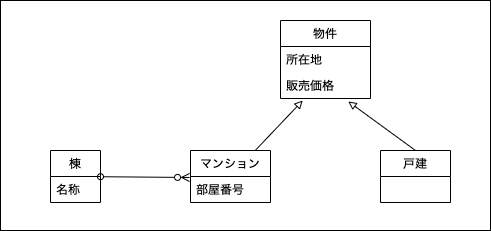

The diagram above was exported from draw.io. Its source (the exported page's mxGraphModel, read from the mxfile embedded in the PNG):
<mxGraphModel dx="767" dy="472" grid="1" gridSize="10" guides="1" tooltips="1" connect="1" arrows="1" fold="1" page="1" pageScale="1" pageWidth="850" pageHeight="1100" math="0" shadow="0">
  <root>
    <mxCell id="0" />
    <mxCell id="1" parent="0" />
    <mxCell id="34" value="" style="rounded=0;whiteSpace=wrap;html=1;" parent="1" vertex="1">
      <mxGeometry x="130" y="40" width="490" height="230" as="geometry" />
    </mxCell>
    <mxCell id="58" style="edgeStyle=none;html=1;entryX=0.247;entryY=1.077;entryDx=0;entryDy=0;startArrow=none;startFill=0;endArrow=block;endFill=0;entryPerimeter=0;" parent="1" source="38" target="62" edge="1">
      <mxGeometry relative="1" as="geometry">
        <mxPoint x="417.5" y="120" as="targetPoint" />
      </mxGeometry>
    </mxCell>
    <mxCell id="38" value="マンション" style="swimlane;fontStyle=0;childLayout=stackLayout;horizontal=1;startSize=26;fillColor=none;horizontalStack=0;resizeParent=1;resizeParentMax=0;resizeLast=0;collapsible=0;marginBottom=0;swimlaneLine=1;strokeColor=default;connectable=1;allowArrows=1;" parent="1" vertex="1">
      <mxGeometry x="320" y="190" width="80" height="52" as="geometry">
        <mxRectangle x="390" y="120" width="80" height="26" as="alternateBounds" />
      </mxGeometry>
    </mxCell>
    <mxCell id="46" value="部屋番号" style="text;strokeColor=none;fillColor=none;align=left;verticalAlign=top;spacingLeft=4;spacingRight=4;overflow=hidden;rotatable=0;points=[[0,0.5],[1,0.5]];portConstraint=eastwest;" parent="38" vertex="1">
      <mxGeometry y="26" width="80" height="26" as="geometry" />
    </mxCell>
    <mxCell id="59" style="edgeStyle=none;html=1;exitX=0.5;exitY=0;exitDx=0;exitDy=0;entryX=0.753;entryY=1.115;entryDx=0;entryDy=0;startArrow=none;startFill=0;endArrow=block;endFill=0;entryPerimeter=0;" parent="1" source="47" target="62" edge="1">
      <mxGeometry relative="1" as="geometry">
        <mxPoint x="472.5" y="120" as="targetPoint" />
      </mxGeometry>
    </mxCell>
    <mxCell id="47" value="戸建" style="swimlane;fontStyle=0;childLayout=stackLayout;horizontal=1;startSize=26;fillColor=none;horizontalStack=0;resizeParent=1;resizeParentMax=0;resizeLast=0;collapsible=0;marginBottom=0;swimlaneLine=1;strokeColor=default;connectable=1;allowArrows=1;" parent="1" vertex="1">
      <mxGeometry x="510" y="190" width="70" height="52" as="geometry">
        <mxRectangle x="390" y="120" width="80" height="26" as="alternateBounds" />
      </mxGeometry>
    </mxCell>
    <mxCell id="60" value="物件" style="swimlane;fontStyle=0;childLayout=stackLayout;horizontal=1;startSize=26;fillColor=none;horizontalStack=0;resizeParent=1;resizeParentMax=0;resizeLast=0;collapsible=0;marginBottom=0;swimlaneLine=1;strokeColor=default;connectable=1;allowArrows=1;" vertex="1" parent="1">
      <mxGeometry x="410" y="60" width="90" height="78" as="geometry">
        <mxRectangle x="390" y="120" width="80" height="26" as="alternateBounds" />
      </mxGeometry>
    </mxCell>
    <mxCell id="61" value="所在地" style="text;strokeColor=none;fillColor=none;align=left;verticalAlign=top;spacingLeft=4;spacingRight=4;overflow=hidden;rotatable=0;points=[[0,0.5],[1,0.5]];portConstraint=eastwest;" vertex="1" parent="60">
      <mxGeometry y="26" width="90" height="26" as="geometry" />
    </mxCell>
    <mxCell id="62" value="販売価格" style="text;strokeColor=none;fillColor=none;align=left;verticalAlign=top;spacingLeft=4;spacingRight=4;overflow=hidden;rotatable=0;points=[[0,0.5],[1,0.5]];portConstraint=eastwest;" vertex="1" parent="60">
      <mxGeometry y="52" width="90" height="26" as="geometry" />
    </mxCell>
    <mxCell id="66" style="edgeStyle=none;html=1;entryX=-0.012;entryY=0.038;entryDx=0;entryDy=0;entryPerimeter=0;startArrow=oval;startFill=0;endArrow=ERzeroToMany;endFill=0;" edge="1" parent="1" source="64" target="46">
      <mxGeometry relative="1" as="geometry" />
    </mxCell>
    <mxCell id="64" value="棟" style="swimlane;fontStyle=0;childLayout=stackLayout;horizontal=1;startSize=26;fillColor=none;horizontalStack=0;resizeParent=1;resizeParentMax=0;resizeLast=0;collapsible=0;marginBottom=0;swimlaneLine=1;strokeColor=default;connectable=1;allowArrows=1;" vertex="1" parent="1">
      <mxGeometry x="180" y="190" width="50" height="52" as="geometry">
        <mxRectangle x="390" y="120" width="80" height="26" as="alternateBounds" />
      </mxGeometry>
    </mxCell>
    <mxCell id="65" value="名称" style="text;strokeColor=none;fillColor=none;align=left;verticalAlign=top;spacingLeft=4;spacingRight=4;overflow=hidden;rotatable=0;points=[[0,0.5],[1,0.5]];portConstraint=eastwest;" vertex="1" parent="64">
      <mxGeometry y="26" width="50" height="26" as="geometry" />
    </mxCell>
  </root>
</mxGraphModel>